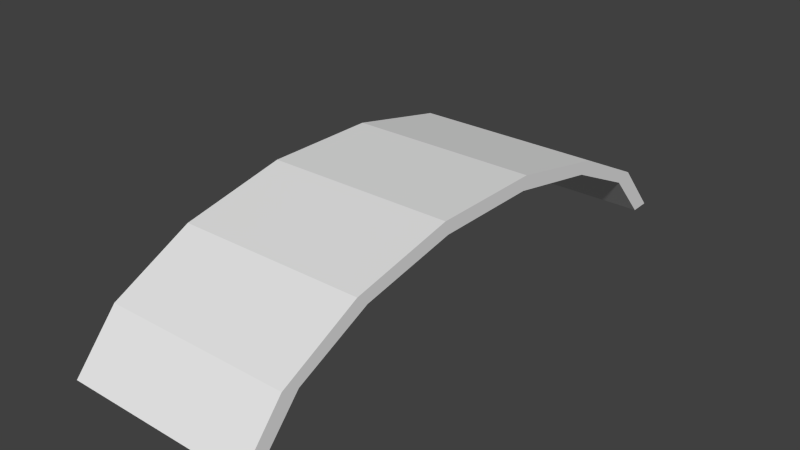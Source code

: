 # Source: BridgeCollision.blend  (saved by Blender 2.76.0; exported with 4.5.12 LTS)
import bpy
from mathutils import Matrix  # noqa: F401  (used for matrix-valued properties, if any)

bpy.ops.wm.read_factory_settings(use_empty=True)
scene = bpy.context.scene
scene.name = 'Scene'

# ---- collections
col_collection_1 = bpy.data.collections.new('Collection 1'); scene.collection.children.link(col_collection_1)

# ---- materials (node trees are filled in below, after node groups)
mat_collision = bpy.data.materials.new('Collision')
mat_collision.alpha_threshold = 0.0
mat_collision.use_transparent_shadow = False
mat_collision.roughness = 0.5

# ---- material node trees

# ---- world
world_world = bpy.data.worlds.new('World'); scene.world = world_world
world_world.color = (0.05088, 0.05088, 0.05088)
world_world.use_sun_shadow = False
world_world.sun_shadow_jitter_overblur = 0.0
world_world.cycles.sampling_method = 'MANUAL'
world_world.cycles.sample_map_resolution = 256

# ---- meshes
me_cube_001 = bpy.data.meshes.new('Cube.001')
me_cube_001.from_pydata([(3.916, 10.03, -0.188), (3.916, 10.8, -0.1746), (3.916, -11.44, -0.1746), (3.916, 1.89, 4.205), (3.916, -9.747, 1.806), (3.916, 5.977, 3.362), (3.916, -6.62, 3.362), (3.916, 9.104, 1.806), (3.916, -2.533, 4.205), (3.916, -10.67, -0.188), (3.916, 1.737, 3.681), (3.916, -9.094, 1.587), (3.916, 5.54, 2.946), (3.916, -6.183, 2.946), (3.916, 8.451, 1.587), (3.916, -2.38, 3.681), (-3.412, 10.03, -0.188), (-3.412, 10.8, -0.1746), (-3.412, -11.44, -0.1746), (-3.412, 1.89, 4.205), (-3.412, -9.747, 1.806), (-3.412, 5.977, 3.362), (-3.412, -6.62, 3.362), (-3.412, 9.104, 1.806), (-3.412, -2.533, 4.205), (-3.412, -10.67, -0.188), (-3.412, 1.737, 3.681), (-3.412, -9.094, 1.587), (-3.412, 5.54, 2.946), (-3.412, -6.183, 2.946), (-3.412, 8.451, 1.587), (-3.412, -2.38, 3.681)], [], [(9, 25, 27, 11), (5, 7, 23, 21), (13, 11, 27, 29), (4, 6, 22, 20), (14, 12, 28, 30), (6, 8, 24, 22), (0, 14, 30, 16), (1, 17, 23, 7), (15, 13, 29, 31), (10, 15, 31, 26), (8, 3, 19, 24), (2, 9, 25, 18), (1, 0, 16, 17), (3, 5, 21, 19), (2, 4, 20, 18), (12, 10, 26, 28), (13, 6, 4, 11), (15, 8, 6, 13), (10, 3, 8, 15), (12, 5, 3, 10), (14, 7, 5, 12), (1, 7, 14, 0), (9, 2, 4, 11), (17, 16, 30, 23), (30, 28, 21, 23), (28, 26, 19, 21), (26, 31, 24, 19), (31, 29, 22, 24), (29, 27, 20, 22), (18, 25, 27, 20)])
me_cube_001.materials.append(mat_collision)
me_cube_001.use_remesh_preserve_volume = False
me_cube_001.use_remesh_preserve_attributes = False
me_cube_001.use_mirror_vertex_groups = False
me_cube_001.update()

# ---- objects
ob_cube_001 = bpy.data.objects.new('Cube.001', me_cube_001)

# ---- transforms, parenting, visibility, modifiers, constraints
ob_cube_001.location = (0.0, 0.0, 0.0)
ob_cube_001.lock_rotations_4d = False
ob_cube_001.empty_display_type = 'ARROWS'
ob_cube_001.lineart.crease_threshold = 0.0

# ---- collection membership
col_collection_1.objects.link(ob_cube_001)

# ---- scene / render settings (as saved in the file)
scene.frame_start = 1; scene.frame_end = 250; scene.frame_set(1)
scene.render.engine = 'BLENDER_EEVEE_NEXT'
scene.render.resolution_percentage = 50
scene.render.dither_intensity = 0.0
scene.cycles.use_denoising = False
scene.cycles.samples = 10
scene.cycles.sampling_pattern = 'TABULATED_SOBOL'
scene.cycles.light_sampling_threshold = 0.0
scene.cycles.use_adaptive_sampling = False
scene.cycles.use_light_tree = False
scene.cycles.blur_glossy = 0.0
scene.cycles.pixel_filter_type = 'GAUSSIAN'
scene.cycles.sample_clamp_indirect = 0.0
scene.view_settings.view_transform = 'Standard'
bpy.context.view_layer.update()

# ---- added for rendering (the .blend has no active camera and no usable light): camera, sun
cam_auto = bpy.data.cameras.new('AutoCamera')
cam_auto.lens = 50.0
cam_auto.sensor_width = 36.0
cam_auto.clip_end = 1000.0
ob_auto_camera = bpy.data.objects.new('AutoCamera', cam_auto)
scene.collection.objects.link(ob_auto_camera)
ob_auto_camera.location = (22.2923, -26.7701, 19.6406)
ob_auto_camera.rotation_euler = (1.09748, -7.21219e-08, 0.694738)
scene.camera = ob_auto_camera
light_auto_sun = bpy.data.lights.new('AutoSun', 'SUN')
light_auto_sun.energy = 3.0
light_auto_sun.angle = 0.0523599
ob_auto_sun = bpy.data.objects.new('AutoSun', light_auto_sun)
scene.collection.objects.link(ob_auto_sun)
ob_auto_sun.rotation_euler = (0.872665, 0.174533, 0.523599)
bpy.context.view_layer.update()
